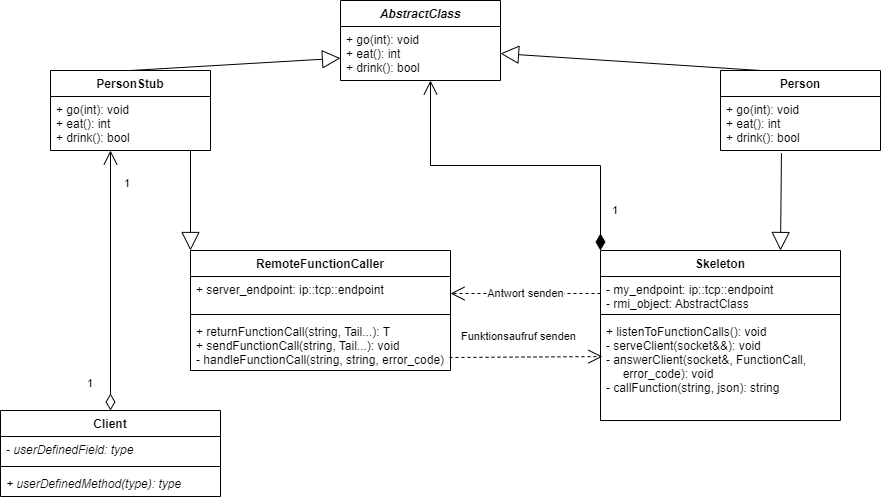

The diagram above was exported from draw.io. Its source (the exported page's mxGraphModel, read from the mxfile embedded in the PNG):
<mxGraphModel dx="2272" dy="1805" grid="1" gridSize="10" guides="1" tooltips="1" connect="1" arrows="1" fold="1" page="1" pageScale="1" pageWidth="850" pageHeight="1100" background="none" math="0" shadow="0">
  <root>
    <mxCell id="0" />
    <mxCell id="1" parent="0" />
    <mxCell id="EqDsBq-JF7zXR90uIohs-4" value="PersonStub" style="swimlane;fontStyle=1;align=center;verticalAlign=top;childLayout=stackLayout;horizontal=1;startSize=26;horizontalStack=0;resizeParent=1;resizeParentMax=0;resizeLast=0;collapsible=1;marginBottom=0;" parent="1" vertex="1">
      <mxGeometry x="10" y="-80" width="160" height="80" as="geometry" />
    </mxCell>
    <mxCell id="EqDsBq-JF7zXR90uIohs-7" value="+ go(int): void&#10;+ eat(): int&#10;+ drink(): bool" style="text;strokeColor=none;fillColor=none;align=left;verticalAlign=top;spacingLeft=4;spacingRight=4;overflow=hidden;rotatable=0;points=[[0,0.5],[1,0.5]];portConstraint=eastwest;" parent="EqDsBq-JF7zXR90uIohs-4" vertex="1">
      <mxGeometry y="26" width="160" height="54" as="geometry" />
    </mxCell>
    <mxCell id="EqDsBq-JF7zXR90uIohs-11" value="Client" style="swimlane;fontStyle=1;align=center;verticalAlign=top;childLayout=stackLayout;horizontal=1;startSize=26;horizontalStack=0;resizeParent=1;resizeParentMax=0;resizeLast=0;collapsible=1;marginBottom=0;" parent="1" vertex="1">
      <mxGeometry x="-40" y="260" width="220" height="86" as="geometry" />
    </mxCell>
    <mxCell id="EqDsBq-JF7zXR90uIohs-12" value="- userDefinedField: type" style="text;strokeColor=none;fillColor=none;align=left;verticalAlign=top;spacingLeft=4;spacingRight=4;overflow=hidden;rotatable=0;points=[[0,0.5],[1,0.5]];portConstraint=eastwest;fontStyle=2" parent="EqDsBq-JF7zXR90uIohs-11" vertex="1">
      <mxGeometry y="26" width="220" height="26" as="geometry" />
    </mxCell>
    <mxCell id="EqDsBq-JF7zXR90uIohs-13" value="" style="line;strokeWidth=1;fillColor=none;align=left;verticalAlign=middle;spacingTop=-1;spacingLeft=3;spacingRight=3;rotatable=0;labelPosition=right;points=[];portConstraint=eastwest;" parent="EqDsBq-JF7zXR90uIohs-11" vertex="1">
      <mxGeometry y="52" width="220" height="8" as="geometry" />
    </mxCell>
    <mxCell id="EqDsBq-JF7zXR90uIohs-14" value="+ userDefinedMethod(type): type" style="text;strokeColor=none;fillColor=none;align=left;verticalAlign=top;spacingLeft=4;spacingRight=4;overflow=hidden;rotatable=0;points=[[0,0.5],[1,0.5]];portConstraint=eastwest;fontStyle=2" parent="EqDsBq-JF7zXR90uIohs-11" vertex="1">
      <mxGeometry y="60" width="220" height="26" as="geometry" />
    </mxCell>
    <mxCell id="EqDsBq-JF7zXR90uIohs-26" value="" style="endArrow=open;html=1;endSize=12;startArrow=diamondThin;startSize=14;startFill=0;edgeStyle=orthogonalEdgeStyle;rounded=0;" parent="1" source="EqDsBq-JF7zXR90uIohs-11" target="EqDsBq-JF7zXR90uIohs-7" edge="1">
      <mxGeometry x="0.2298" y="-40" relative="1" as="geometry">
        <mxPoint x="180" y="350" as="sourcePoint" />
        <mxPoint x="195" y="290" as="targetPoint" />
        <Array as="points">
          <mxPoint x="90" y="280" />
          <mxPoint x="90" y="280" />
        </Array>
        <mxPoint as="offset" />
      </mxGeometry>
    </mxCell>
    <mxCell id="EqDsBq-JF7zXR90uIohs-27" value="1" style="edgeLabel;resizable=0;html=1;align=left;verticalAlign=top;" parent="EqDsBq-JF7zXR90uIohs-26" connectable="0" vertex="1">
      <mxGeometry x="-1" relative="1" as="geometry">
        <mxPoint x="-25" y="-40" as="offset" />
      </mxGeometry>
    </mxCell>
    <mxCell id="EqDsBq-JF7zXR90uIohs-28" value="1" style="edgeLabel;resizable=0;html=1;align=right;verticalAlign=top;" parent="EqDsBq-JF7zXR90uIohs-26" connectable="0" vertex="1">
      <mxGeometry x="1" relative="1" as="geometry">
        <mxPoint x="20" y="20" as="offset" />
      </mxGeometry>
    </mxCell>
    <mxCell id="EqDsBq-JF7zXR90uIohs-31" value="" style="endArrow=block;endSize=16;endFill=0;html=1;rounded=0;exitX=0.5;exitY=0;exitDx=0;exitDy=0;" parent="1" source="EqDsBq-JF7zXR90uIohs-4" target="EqDsBq-JF7zXR90uIohs-45" edge="1">
      <mxGeometry width="160" relative="1" as="geometry">
        <mxPoint x="210" y="280" as="sourcePoint" />
        <mxPoint x="290" y="160" as="targetPoint" />
      </mxGeometry>
    </mxCell>
    <mxCell id="EqDsBq-JF7zXR90uIohs-32" value="Skeleton" style="swimlane;fontStyle=1;align=center;verticalAlign=top;childLayout=stackLayout;horizontal=1;startSize=26;horizontalStack=0;resizeParent=1;resizeParentMax=0;resizeLast=0;collapsible=1;marginBottom=0;" parent="1" vertex="1">
      <mxGeometry x="560" y="100" width="240" height="170" as="geometry" />
    </mxCell>
    <mxCell id="EqDsBq-JF7zXR90uIohs-33" value="- my_endpoint: ip::tcp::endpoint&#10;- rmi_object: AbstractClass" style="text;strokeColor=none;fillColor=none;align=left;verticalAlign=top;spacingLeft=4;spacingRight=4;overflow=hidden;rotatable=0;points=[[0,0.5],[1,0.5]];portConstraint=eastwest;" parent="EqDsBq-JF7zXR90uIohs-32" vertex="1">
      <mxGeometry y="26" width="240" height="34" as="geometry" />
    </mxCell>
    <mxCell id="EqDsBq-JF7zXR90uIohs-34" value="" style="line;strokeWidth=1;fillColor=none;align=left;verticalAlign=middle;spacingTop=-1;spacingLeft=3;spacingRight=3;rotatable=0;labelPosition=right;points=[];portConstraint=eastwest;" parent="EqDsBq-JF7zXR90uIohs-32" vertex="1">
      <mxGeometry y="60" width="240" height="8" as="geometry" />
    </mxCell>
    <mxCell id="EqDsBq-JF7zXR90uIohs-35" value="+ listenToFunctionCalls(): void&#10;- serveClient(socket&amp;&amp;): void&#10;- answerClient(socket&amp;, FunctionCall, &#10;     error_code): void&#10;- callFunction(string, json): string" style="text;strokeColor=none;fillColor=none;align=left;verticalAlign=top;spacingLeft=4;spacingRight=4;overflow=hidden;rotatable=0;points=[[0,0.5],[1,0.5]];portConstraint=eastwest;" parent="EqDsBq-JF7zXR90uIohs-32" vertex="1">
      <mxGeometry y="68" width="240" height="102" as="geometry" />
    </mxCell>
    <mxCell id="EqDsBq-JF7zXR90uIohs-38" value="Person" style="swimlane;fontStyle=1;align=center;verticalAlign=top;childLayout=stackLayout;horizontal=1;startSize=26;horizontalStack=0;resizeParent=1;resizeParentMax=0;resizeLast=0;collapsible=1;marginBottom=0;" parent="1" vertex="1">
      <mxGeometry x="680" y="-80" width="160" height="80" as="geometry" />
    </mxCell>
    <mxCell id="EqDsBq-JF7zXR90uIohs-41" value="+ go(int): void&#10;+ eat(): int&#10;+ drink(): bool" style="text;strokeColor=none;fillColor=none;align=left;verticalAlign=top;spacingLeft=4;spacingRight=4;overflow=hidden;rotatable=0;points=[[0,0.5],[1,0.5]];portConstraint=eastwest;" parent="EqDsBq-JF7zXR90uIohs-38" vertex="1">
      <mxGeometry y="26" width="160" height="54" as="geometry" />
    </mxCell>
    <mxCell id="EqDsBq-JF7zXR90uIohs-42" value="AbstractClass" style="swimlane;fontStyle=3;align=center;verticalAlign=top;childLayout=stackLayout;horizontal=1;startSize=26;horizontalStack=0;resizeParent=1;resizeParentMax=0;resizeLast=0;collapsible=1;marginBottom=0;" parent="1" vertex="1">
      <mxGeometry x="300" y="-150" width="160" height="80" as="geometry" />
    </mxCell>
    <mxCell id="EqDsBq-JF7zXR90uIohs-45" value="+ go(int): void&#10;+ eat(): int&#10;+ drink(): bool " style="text;strokeColor=none;fillColor=none;align=left;verticalAlign=top;spacingLeft=4;spacingRight=4;overflow=hidden;rotatable=0;points=[[0,0.5],[1,0.5]];portConstraint=eastwest;" parent="EqDsBq-JF7zXR90uIohs-42" vertex="1">
      <mxGeometry y="26" width="160" height="54" as="geometry" />
    </mxCell>
    <mxCell id="HRYtzWNbZ2eYpTm6RFQO-1" value="" style="endArrow=block;endSize=16;endFill=0;html=1;rounded=0;exitX=0.25;exitY=0;exitDx=0;exitDy=0;entryX=1;entryY=0.5;entryDx=0;entryDy=0;" parent="1" source="EqDsBq-JF7zXR90uIohs-38" target="EqDsBq-JF7zXR90uIohs-45" edge="1">
      <mxGeometry width="160" relative="1" as="geometry">
        <mxPoint x="420" y="230" as="sourcePoint" />
        <mxPoint x="580" y="230" as="targetPoint" />
      </mxGeometry>
    </mxCell>
    <mxCell id="QpmAFXqdSzMF7kjvnw8D-1" value="RemoteFunctionCaller" style="swimlane;fontStyle=1;align=center;verticalAlign=top;childLayout=stackLayout;horizontal=1;startSize=26;horizontalStack=0;resizeParent=1;resizeParentMax=0;resizeLast=0;collapsible=1;marginBottom=0;" parent="1" vertex="1">
      <mxGeometry x="150" y="100" width="260" height="120" as="geometry" />
    </mxCell>
    <mxCell id="QpmAFXqdSzMF7kjvnw8D-2" value="+ server_endpoint: ip::tcp::endpoint" style="text;strokeColor=none;fillColor=none;align=left;verticalAlign=top;spacingLeft=4;spacingRight=4;overflow=hidden;rotatable=0;points=[[0,0.5],[1,0.5]];portConstraint=eastwest;" parent="QpmAFXqdSzMF7kjvnw8D-1" vertex="1">
      <mxGeometry y="26" width="260" height="34" as="geometry" />
    </mxCell>
    <mxCell id="QpmAFXqdSzMF7kjvnw8D-3" value="" style="line;strokeWidth=1;fillColor=none;align=left;verticalAlign=middle;spacingTop=-1;spacingLeft=3;spacingRight=3;rotatable=0;labelPosition=right;points=[];portConstraint=eastwest;" parent="QpmAFXqdSzMF7kjvnw8D-1" vertex="1">
      <mxGeometry y="60" width="260" height="8" as="geometry" />
    </mxCell>
    <mxCell id="QpmAFXqdSzMF7kjvnw8D-4" value="+ returnFunctionCall(string, Tail...): T&#10;+ sendFunctionCall(string, Tail...): void&#10;- handleFunctionCall(string, string, error_code)" style="text;strokeColor=none;fillColor=none;align=left;verticalAlign=top;spacingLeft=4;spacingRight=4;overflow=hidden;rotatable=0;points=[[0,0.5],[1,0.5]];portConstraint=eastwest;" parent="QpmAFXqdSzMF7kjvnw8D-1" vertex="1">
      <mxGeometry y="68" width="260" height="52" as="geometry" />
    </mxCell>
    <mxCell id="QpmAFXqdSzMF7kjvnw8D-5" value="" style="endArrow=block;endSize=16;endFill=0;html=1;rounded=0;entryX=0;entryY=0;entryDx=0;entryDy=0;exitX=0.875;exitY=1;exitDx=0;exitDy=0;exitPerimeter=0;" parent="1" source="EqDsBq-JF7zXR90uIohs-7" target="QpmAFXqdSzMF7kjvnw8D-1" edge="1">
      <mxGeometry width="160" relative="1" as="geometry">
        <mxPoint x="150" y="-8" as="sourcePoint" />
        <mxPoint x="250" y="360" as="targetPoint" />
      </mxGeometry>
    </mxCell>
    <mxCell id="zjeuGUt0ZZobLRYNhn_6-3" value="Funktionsaufruf senden" style="endArrow=open;endSize=12;dashed=1;html=1;rounded=0;exitX=0.996;exitY=0.75;exitDx=0;exitDy=0;exitPerimeter=0;entryX=0.008;entryY=0.373;entryDx=0;entryDy=0;entryPerimeter=0;" parent="1" source="QpmAFXqdSzMF7kjvnw8D-4" target="EqDsBq-JF7zXR90uIohs-35" edge="1">
      <mxGeometry x="-0.0969" y="21" width="160" relative="1" as="geometry">
        <mxPoint x="400" y="204" as="sourcePoint" />
        <mxPoint x="550" y="210" as="targetPoint" />
        <mxPoint as="offset" />
      </mxGeometry>
    </mxCell>
    <mxCell id="Qn070J92Z5vhbKgcyl1I-1" value="" style="endArrow=block;endSize=16;endFill=0;html=1;rounded=0;exitX=0.381;exitY=1.05;exitDx=0;exitDy=0;exitPerimeter=0;entryX=0.75;entryY=0;entryDx=0;entryDy=0;" parent="1" source="EqDsBq-JF7zXR90uIohs-41" target="EqDsBq-JF7zXR90uIohs-32" edge="1">
      <mxGeometry width="160" relative="1" as="geometry">
        <mxPoint x="270" y="170" as="sourcePoint" />
        <mxPoint x="430" y="170" as="targetPoint" />
      </mxGeometry>
    </mxCell>
    <mxCell id="Qn070J92Z5vhbKgcyl1I-2" value="Antwort senden" style="endArrow=open;endSize=12;dashed=1;html=1;rounded=0;exitX=0;exitY=0.5;exitDx=0;exitDy=0;entryX=1;entryY=0.5;entryDx=0;entryDy=0;" parent="1" source="EqDsBq-JF7zXR90uIohs-33" target="QpmAFXqdSzMF7kjvnw8D-2" edge="1">
      <mxGeometry width="160" relative="1" as="geometry">
        <mxPoint x="270" y="170" as="sourcePoint" />
        <mxPoint x="430" y="170" as="targetPoint" />
      </mxGeometry>
    </mxCell>
    <mxCell id="C317bRyZyrRKCsUqcCJh-1" value="1" style="endArrow=open;html=1;endSize=12;startArrow=diamondThin;startSize=14;startFill=1;edgeStyle=orthogonalEdgeStyle;align=left;verticalAlign=bottom;rounded=0;exitX=0;exitY=0;exitDx=0;exitDy=0;" edge="1" parent="1" source="EqDsBq-JF7zXR90uIohs-32">
      <mxGeometry x="-0.8165" y="-10" relative="1" as="geometry">
        <mxPoint x="440" y="38" as="sourcePoint" />
        <mxPoint x="390" y="-70" as="targetPoint" />
        <mxPoint as="offset" />
      </mxGeometry>
    </mxCell>
  </root>
</mxGraphModel>